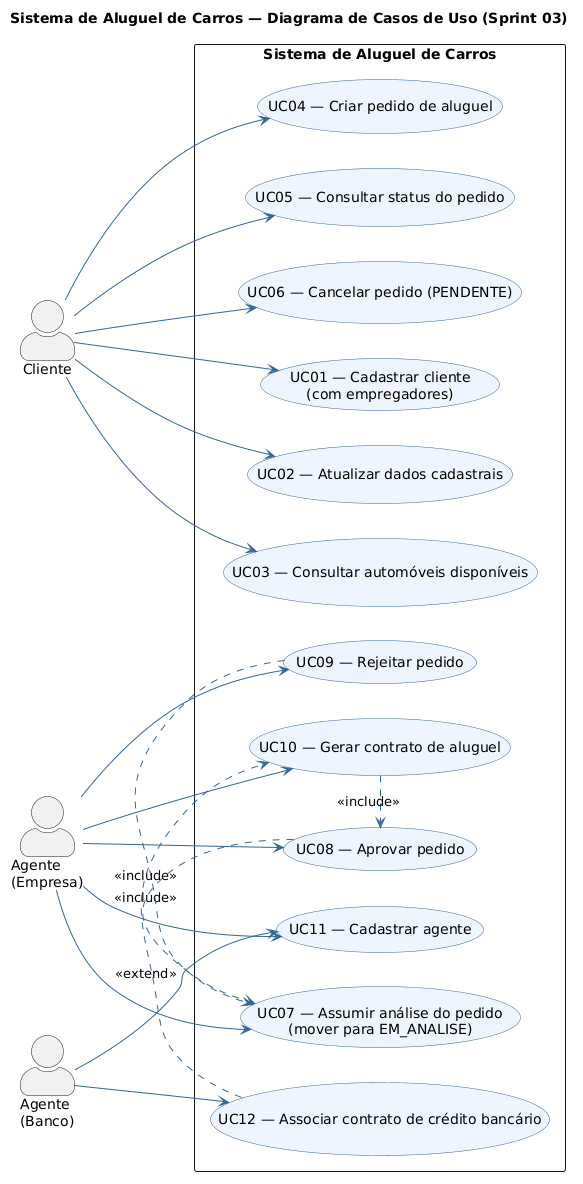

The diagram above was rendered by PlantUML. Its source (embedded in the PNG):
@startuml
left to right direction
skinparam packageStyle rectangle
skinparam actorStyle awesome
skinparam usecaseBackgroundColor #EEF5FF
skinparam usecaseBorderColor #336699
skinparam ArrowColor #336699

title Sistema de Aluguel de Carros — Diagrama de Casos de Uso (Sprint 03)

actor Cliente
actor "Agente\n(Empresa)" as Empresa
actor "Agente\n(Banco)" as Banco

rectangle "Sistema de Aluguel de Carros" {

  ' ── Cliente ─────────────────────────────────────────────
  usecase "UC01 — Cadastrar cliente\n(com empregadores)" as UC1
  usecase "UC02 — Atualizar dados cadastrais" as UC2
  usecase "UC03 — Consultar automóveis disponíveis" as UC3
  usecase "UC04 — Criar pedido de aluguel" as UC4
  usecase "UC05 — Consultar status do pedido" as UC5
  usecase "UC06 — Cancelar pedido (PENDENTE)" as UC6

  ' ── Agente (Empresa) ────────────────────────────────────
  usecase "UC07 — Assumir análise do pedido\n(mover para EM_ANALISE)" as UC7
  usecase "UC08 — Aprovar pedido" as UC8
  usecase "UC09 — Rejeitar pedido" as UC9
  usecase "UC10 — Gerar contrato de aluguel" as UC10
  usecase "UC11 — Cadastrar agente" as UC11

  ' ── Agente (Banco) ──────────────────────────────────────
  usecase "UC12 — Associar contrato de crédito bancário" as UC12
}

' ── Associações ─────────────────────────────────────────
Cliente --> UC1
Cliente --> UC2
Cliente --> UC3
Cliente --> UC4
Cliente --> UC5
Cliente --> UC6

Empresa --> UC7
Empresa --> UC8
Empresa --> UC9
Empresa --> UC10
Empresa --> UC11

Banco --> UC11
Banco --> UC12

' ── Relações entre UCs ──────────────────────────────────
UC8 .> UC7 : <<include>>
UC9 .> UC7 : <<include>>
UC10 .> UC8 : <<include>>
UC12 .> UC10 : <<extend>>
@enduml